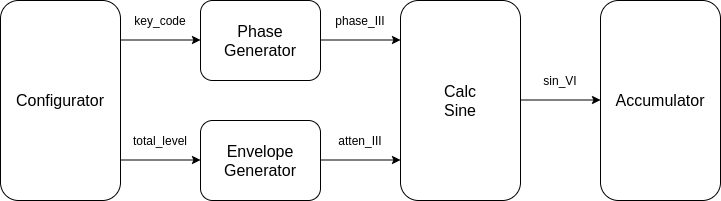

The diagram above was exported from draw.io. Its source (the exported page's mxGraphModel, read from the mxfile embedded in the PNG):
<mxGraphModel dx="980" dy="561" grid="1" gridSize="10" guides="1" tooltips="1" connect="1" arrows="1" fold="1" page="1" pageScale="1" pageWidth="827" pageHeight="1169" math="0" shadow="0">
  <root>
    <mxCell id="0" />
    <mxCell id="1" parent="0" />
    <mxCell id="Y2_ZWv5lxlwss0dhnrGs-1" value="&lt;font style=&quot;font-size: 16px&quot;&gt;Phase Generator&lt;/font&gt;" style="rounded=1;whiteSpace=wrap;html=1;" vertex="1" parent="1">
      <mxGeometry x="240" y="120" width="120" height="80" as="geometry" />
    </mxCell>
    <mxCell id="Y2_ZWv5lxlwss0dhnrGs-2" value="&lt;font style=&quot;font-size: 16px&quot;&gt;Envelope Generator&lt;/font&gt;" style="rounded=1;whiteSpace=wrap;html=1;" vertex="1" parent="1">
      <mxGeometry x="240" y="240" width="120" height="80" as="geometry" />
    </mxCell>
    <mxCell id="Y2_ZWv5lxlwss0dhnrGs-3" value="&lt;font style=&quot;font-size: 16px&quot;&gt;Configurator&lt;/font&gt;" style="rounded=1;whiteSpace=wrap;html=1;" vertex="1" parent="1">
      <mxGeometry x="40" y="120" width="120" height="200" as="geometry" />
    </mxCell>
    <mxCell id="Y2_ZWv5lxlwss0dhnrGs-4" value="&lt;font style=&quot;font-size: 16px&quot;&gt;Calc&lt;br&gt;Sine&lt;br&gt;&lt;/font&gt;" style="rounded=1;whiteSpace=wrap;html=1;" vertex="1" parent="1">
      <mxGeometry x="440" y="120" width="120" height="200" as="geometry" />
    </mxCell>
    <mxCell id="Y2_ZWv5lxlwss0dhnrGs-5" value="&lt;font style=&quot;font-size: 16px&quot;&gt;Accumulator&lt;br&gt;&lt;/font&gt;" style="rounded=1;whiteSpace=wrap;html=1;" vertex="1" parent="1">
      <mxGeometry x="640" y="120" width="120" height="200" as="geometry" />
    </mxCell>
    <mxCell id="Y2_ZWv5lxlwss0dhnrGs-6" value="" style="endArrow=classic;html=1;" edge="1" parent="1">
      <mxGeometry width="50" height="50" relative="1" as="geometry">
        <mxPoint x="560" y="219.5" as="sourcePoint" />
        <mxPoint x="640" y="219.5" as="targetPoint" />
      </mxGeometry>
    </mxCell>
    <mxCell id="Y2_ZWv5lxlwss0dhnrGs-8" value="" style="endArrow=classic;html=1;" edge="1" parent="1">
      <mxGeometry width="50" height="50" relative="1" as="geometry">
        <mxPoint x="160" y="159.5" as="sourcePoint" />
        <mxPoint x="240" y="159.5" as="targetPoint" />
      </mxGeometry>
    </mxCell>
    <mxCell id="Y2_ZWv5lxlwss0dhnrGs-9" value="" style="endArrow=classic;html=1;" edge="1" parent="1">
      <mxGeometry width="50" height="50" relative="1" as="geometry">
        <mxPoint x="160" y="279.5" as="sourcePoint" />
        <mxPoint x="240" y="279.5" as="targetPoint" />
      </mxGeometry>
    </mxCell>
    <mxCell id="Y2_ZWv5lxlwss0dhnrGs-10" value="" style="endArrow=classic;html=1;" edge="1" parent="1">
      <mxGeometry width="50" height="50" relative="1" as="geometry">
        <mxPoint x="360" y="159.5" as="sourcePoint" />
        <mxPoint x="440" y="159.5" as="targetPoint" />
      </mxGeometry>
    </mxCell>
    <mxCell id="Y2_ZWv5lxlwss0dhnrGs-11" value="" style="endArrow=classic;html=1;" edge="1" parent="1">
      <mxGeometry width="50" height="50" relative="1" as="geometry">
        <mxPoint x="360" y="279.5" as="sourcePoint" />
        <mxPoint x="440" y="279.5" as="targetPoint" />
      </mxGeometry>
    </mxCell>
    <mxCell id="Y2_ZWv5lxlwss0dhnrGs-12" value="key_code" style="text;html=1;strokeColor=none;fillColor=none;align=center;verticalAlign=middle;whiteSpace=wrap;rounded=0;" vertex="1" parent="1">
      <mxGeometry x="160" y="130" width="80" height="20" as="geometry" />
    </mxCell>
    <mxCell id="Y2_ZWv5lxlwss0dhnrGs-13" value="total_level" style="text;html=1;strokeColor=none;fillColor=none;align=center;verticalAlign=middle;whiteSpace=wrap;rounded=0;" vertex="1" parent="1">
      <mxGeometry x="160" y="250" width="80" height="20" as="geometry" />
    </mxCell>
    <mxCell id="Y2_ZWv5lxlwss0dhnrGs-14" value="phase_III" style="text;html=1;strokeColor=none;fillColor=none;align=center;verticalAlign=middle;whiteSpace=wrap;rounded=0;" vertex="1" parent="1">
      <mxGeometry x="360" y="130" width="80" height="20" as="geometry" />
    </mxCell>
    <mxCell id="Y2_ZWv5lxlwss0dhnrGs-15" value="atten_III" style="text;html=1;strokeColor=none;fillColor=none;align=center;verticalAlign=middle;whiteSpace=wrap;rounded=0;" vertex="1" parent="1">
      <mxGeometry x="360" y="250" width="80" height="20" as="geometry" />
    </mxCell>
    <mxCell id="Y2_ZWv5lxlwss0dhnrGs-16" value="sin_VI" style="text;html=1;strokeColor=none;fillColor=none;align=center;verticalAlign=middle;whiteSpace=wrap;rounded=0;" vertex="1" parent="1">
      <mxGeometry x="560" y="190" width="80" height="20" as="geometry" />
    </mxCell>
  </root>
</mxGraphModel>